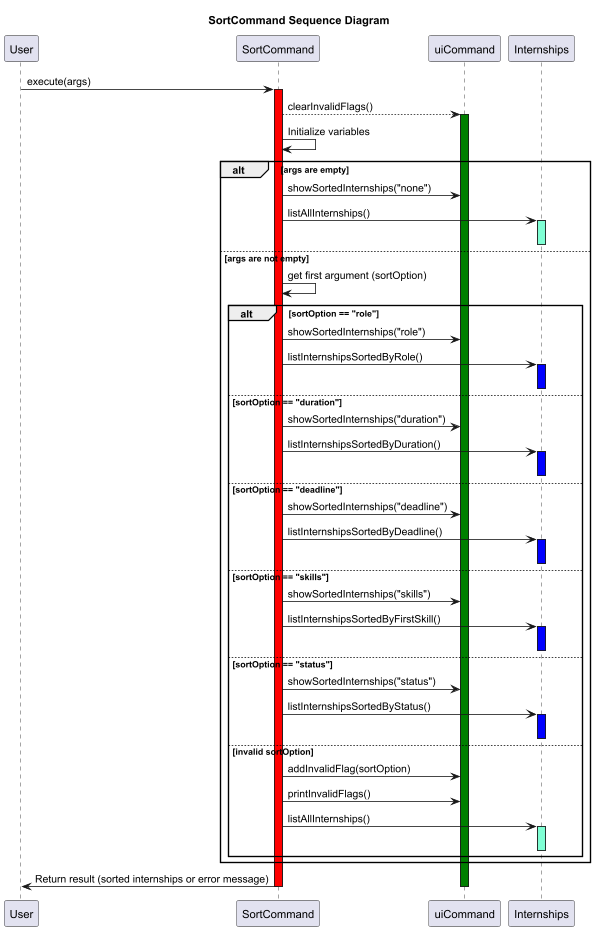

The diagram above was rendered by PlantUML. Its source (embedded in the PNG):
@startuml
title SortCommand Sequence Diagram

participant User
participant SortCommand
participant uiCommand
participant Internships

User->SortCommand: execute(args)
activate SortCommand #red
SortCommand --> uiCommand: clearInvalidFlags()
activate uiCommand #green
SortCommand -> SortCommand : Initialize variables

alt args are empty
    SortCommand -> uiCommand: showSortedInternships("none")
    SortCommand -> Internships: listAllInternships()
    activate Internships #aquamarine
    deactivate Internships
else args are not empty
    SortCommand -> SortCommand : get first argument (sortOption)

    alt sortOption == "role"
        SortCommand -> uiCommand: showSortedInternships("role")
        SortCommand -> Internships: listInternshipsSortedByRole()
        activate Internships #blue
        deactivate Internships

    else sortOption == "duration"
        SortCommand -> uiCommand: showSortedInternships("duration")
        SortCommand -> Internships: listInternshipsSortedByDuration()
        activate Internships #blue
        deactivate Internships

    else sortOption == "deadline"
        SortCommand -> uiCommand: showSortedInternships("deadline")
        SortCommand -> Internships: listInternshipsSortedByDeadline()
        activate Internships #blue
        deactivate Internships

    else sortOption == "skills"
        SortCommand -> uiCommand: showSortedInternships("skills")
        SortCommand -> Internships: listInternshipsSortedByFirstSkill()
        activate Internships #blue
        deactivate Internships

    else sortOption == "status"
        SortCommand -> uiCommand: showSortedInternships("status")
        SortCommand -> Internships: listInternshipsSortedByStatus()
        activate Internships #blue
        deactivate Internships

    else invalid sortOption
        SortCommand -> uiCommand: addInvalidFlag(sortOption)
        SortCommand -> uiCommand: printInvalidFlags()
        SortCommand -> Internships: listAllInternships()
        activate Internships #aquamarine
        deactivate Internships
    end
end

SortCommand -> User: Return result (sorted internships or error message)
deactivate uiCommand
deactivate SortCommand

@enduml